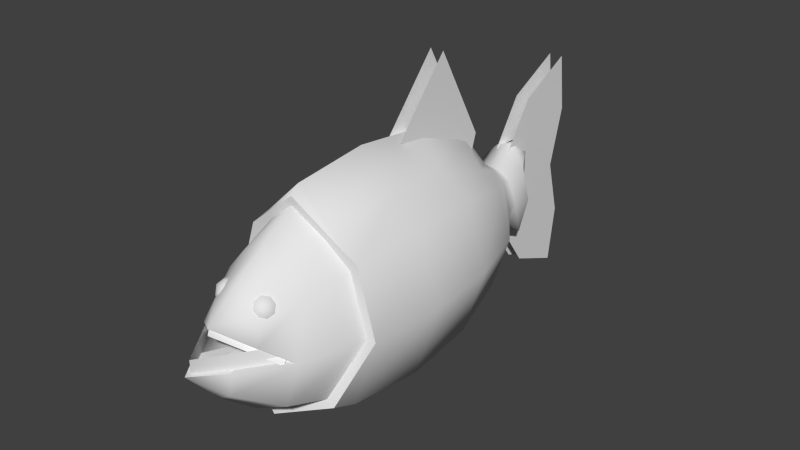 # Source: stklib_piranha_a.blend  (saved by Blender 2.72.0; exported with 4.5.12 LTS)
import bpy
from mathutils import Matrix  # noqa: F401  (used for matrix-valued properties, if any)

bpy.ops.wm.read_factory_settings(use_empty=True)
scene = bpy.context.scene
scene.name = 'Scene'

# ---- collections
col_collection_1 = bpy.data.collections.new('Collection 1'); scene.collection.children.link(col_collection_1)

# ---- world
world_world = bpy.data.worlds.new('World'); scene.world = world_world
world_world.color = (0.05088, 0.05088, 0.05088)
world_world.use_sun_shadow = False
world_world.sun_shadow_jitter_overblur = 0.0
world_world.cycles.sampling_method = 'MANUAL'
world_world.cycles.sample_map_resolution = 256

# ---- meshes
me_piranha = bpy.data.meshes.new('piranha')
me_piranha.from_pydata([(0.0, -1.949, 0.8129), (0.0, -1.588, 1.069), (0.0, -1.096, 1.531), (0.0, -0.1007, 1.638), (0.0, 0.8943, 1.531), (0.0, 1.738, 1.227), (0.0, 2.301, 0.5753), (0.0, -2.467, 0.399), (0.2193, -1.972, 0.6498), (0.3669, -1.604, 0.8041), (0.4562, -1.096, 1.088), (0.4482, -0.1007, 1.169), (0.4166, 0.8943, 1.071), (0.3264, 1.738, 0.794), (0.1332, 2.301, 0.5367), (0.3182, -2.045, 0.4884), (0.5462, -1.646, 0.571), (0.6824, -1.065, 0.7028), (0.8374, -0.1007, 0.8781), (0.7761, 0.8943, 0.8081), (0.6016, 1.738, 0.621), (0.2835, 2.301, 0.4209), (0.4104, -2.178, 0.1829), (0.6844, -1.881, -0.04016), (1.119, -0.1007, -0.04151), (1.036, 0.8943, -0.04151), (0.8008, 1.738, -0.0258), (0.4037, 2.301, 0.04247), (0.9112, -1.078, -0.05116), (0.2763, -2.444, -0.04242), (1.036, -1.078, -0.04151), (0.1991, -2.414, -0.3734), (0.4816, -1.888, -0.6679), (0.7423, -1.096, -0.9563), (0.8008, -0.1007, -1.032), (0.7423, 0.8943, -0.9563), (0.5757, 1.738, -0.7327), (0.2835, 2.301, -0.3369), (0.0, -2.389, -0.497), (0.0, -1.885, -0.9172), (0.0, -1.096, -1.335), (0.0, -0.1007, -1.442), (0.0, 0.8943, -1.335), (0.0, 1.738, -1.032), (0.0, 2.301, -0.4988), (0.0, -1.21, 1.422), (0.6828, -1.378, -0.8796), (0.4495, -1.132, 1.067), (0.0, -1.637, -1.133), (0.7761, -1.065, 0.8081), (0.3965, -1.132, 1.007), (0.0, -1.21, 1.313), (0.5819, -1.378, -0.8073), (0.0, -1.637, -1.014), (0.0, -2.812, -0.01068), (0.0, -1.881, -0.04016), (0.5989, -1.873, -0.07854), (0.5989, -1.873, 0.1567), (0.0, -2.732, -0.07854), (0.0, -2.732, 0.1567), (0.5728, -1.893, 0.07126), (0.5728, -1.992, -0.05735), (0.0, -2.375, 0.4446), (0.0, -2.474, 0.316), (0.2791, -1.962, 0.6416), (0.222, -1.924, 0.6491), (0.3363, -1.907, 0.6268), (0.3027, -1.847, 0.6282), (0.3918, -1.897, 0.5696), (0.3813, -1.833, 0.5473), (0.4133, -1.937, 0.5035), (0.4117, -1.89, 0.4538), (0.3881, -2.004, 0.4672), (0.3761, -1.985, 0.4024), (0.331, -2.059, 0.4819), (0.2953, -2.062, 0.4233), (0.2754, -2.069, 0.5391), (0.2167, -2.076, 0.5042), (0.362, -2.006, 0.5778), (0.2539, -2.029, 0.6053), (0.1863, -2.019, 0.5978), (0.09115, 2.631, 0.5948), (0.09115, 2.631, -0.4769), (0.09115, 3.846, 1.671), (0.09115, 3.838, -1.416), (0.09115, 2.631, 0.05898), (0.09115, 3.737, 0.1097), (0.0, 2.437, 0.5068), (0.1332, 2.437, 0.4739), (0.2835, 2.437, 0.3803), (0.4037, 2.437, 0.075), (0.2835, 2.437, -0.2303), (0.0, 2.437, -0.3568), (0.0, 2.735, 0.7351), (0.1332, 2.735, 0.6817), (0.2835, 2.735, 0.5296), (0.4037, 2.735, 0.03345), (0.2835, 2.735, -0.4627), (0.0, 2.735, -0.6682), (0.0, 2.946, 0.7351), (0.0, 3.12, 0.6817), (0.0, 3.252, 0.5296), (0.0, 3.252, 0.03345), (0.0, 3.12, -0.4627), (0.0, 2.976, -0.6682), (0.09115, 3.082, -0.2187), (0.09115, 3.082, 0.395), (0.09115, 3.082, 1.28), (0.09115, 3.082, 0.08813), (0.09115, 3.082, -1.107), (0.09115, 3.948, 0.899), (0.09115, 3.082, 0.8376), (0.09115, 3.945, -0.6446), (0.09115, 3.082, -0.6629), (0.09115, 0.5948, -1.307), (0.09115, 0.8524, -1.642), (0.09115, 2.213, -0.488), (0.09115, 2.266, -0.6967), (0.09115, 1.17, -1.115), (0.09115, 1.189, -1.365), (0.09115, 0.9884, -1.201), (0.09115, 1.184, -1.501), (0.09115, 1.236, 2.403), (0.09115, 0.4646, 1.502), (0.09115, 1.929, 1.168), (0.09115, 1.834, 0.8612), (0.09115, 1.755, -1.124), (0.09115, 1.692, -0.8367)], [], [(6, 5, 13, 14), (5, 4, 12, 13), (4, 3, 11, 12), (3, 2, 10, 11), (2, 45, 47, 10), (1, 0, 8, 9), (14, 13, 20, 21), (13, 12, 19, 20), (12, 11, 18, 19), (11, 10, 49, 18), (10, 47, 49), (9, 8, 15, 16), (21, 20, 26, 27), (20, 19, 25, 26), (19, 18, 24, 25), (16, 15, 22, 23), (37, 36, 43, 44), (36, 35, 42, 43), (35, 34, 41, 42), (34, 33, 40, 41), (33, 46, 48, 40), (32, 31, 38, 39), (0, 7, 8), (8, 7, 15), (29, 54, 31), (31, 54, 38), (51, 1, 9, 50), (50, 9, 16, 17), (52, 32, 39, 53), (15, 7, 22), (50, 17, 49, 47), (51, 50, 47, 45), (48, 46, 52, 53), (59, 58, 56, 57), (63, 61, 60, 62), (17, 16, 23, 28), (22, 7, 55), (18, 49, 30, 24), (27, 26, 36, 37), (26, 25, 35, 36), (25, 24, 34, 35), (24, 30, 33, 34), (30, 46, 33), (23, 29, 31, 32), (28, 23, 32, 52), (46, 30, 28, 52), (17, 28, 30, 49), (65, 64, 66, 67), (67, 66, 68, 69), (69, 68, 70, 71), (71, 70, 72, 73), (73, 72, 74, 75), (75, 74, 76, 77), (77, 76, 79, 80), (64, 78, 66), (66, 78, 68), (68, 78, 70), (70, 78, 72), (72, 78, 74), (74, 78, 76), (76, 78, 79), (80, 79, 64, 65), (79, 78, 64), (23, 55, 29), (55, 54, 29), (23, 22, 55), (81, 85, 108, 106), (107, 81, 106, 111), (82, 105, 108, 85), (109, 113, 105, 82), (27, 37, 91, 90), (37, 44, 92, 91), (21, 27, 90, 89), (14, 21, 89, 88), (6, 14, 88, 87), (90, 91, 97, 96), (91, 92, 98, 97), (89, 90, 96, 95), (88, 89, 95, 94), (87, 88, 94, 93), (96, 97, 103, 102), (97, 98, 104, 103), (95, 96, 102, 101), (94, 95, 101, 100), (93, 94, 100, 99), (110, 111, 106, 86), (105, 86, 108), (112, 86, 105, 113), (106, 108, 86), (83, 107, 111, 110), (84, 112, 113, 109), (127, 126, 117, 116), (120, 121, 119, 118), (114, 115, 121, 120), (122, 123, 125, 124), (118, 119, 126, 127)])
me_piranha.polygons.foreach_set('use_smooth', [1, 1, 1, 1, 1, 1, 1, 1, 1, 1, 1, 1, 1, 1, 1, 1, 1, 1, 1, 1, 1, 1, 1, 1, 1, 1, 1, 1, 1, 1, 1, 1, 1, 1, 1, 1, 1, 1, 1, 1, 1, 1, 1, 1, 1, 1, 1, 1, 1, 1, 1, 1, 1, 1, 1, 1, 1, 1, 1, 1, 1, 1, 1, 1, 0, 1, 0, 0, 0, 0, 1, 1, 1, 1, 1, 1, 1, 1, 1, 1, 1, 1, 1, 1, 1, 0, 0, 0, 0, 0, 0, 0, 0, 0, 0, 0])
_k = set([(17, 28), (17, 50), (23, 55), (28, 52), (30, 46), (30, 49), (45, 47), (46, 48), (47, 49), (50, 51), (52, 53)])
me_piranha.attributes.new('sharp_edge', 'BOOLEAN', 'EDGE').data.foreach_set('value', [ (min(e.vertices), max(e.vertices)) in _k for e in me_piranha.edges])
_uv = me_piranha.uv_layers.new(name='UVMap')
_uv.uv.foreach_set('vector', [0.7955, 0.6487, 0.6611, 0.7848, 0.6517, 0.6783, 0.7881, 0.6277, 0.6611, 0.7848, 0.4937, 0.8473, 0.4843, 0.731, 0.6517, 0.6783, 0.4937, 0.8473, 0.2995, 0.8731, 0.2951, 0.7525, 0.4843, 0.731, 0.2995, 0.8731, 0.1047, 0.8611, 0.1027, 0.7417, 0.2951, 0.7525, 0.1047, 0.8611, 0.07782, 0.8463, 0.09464, 0.7399, 0.1027, 0.7417, 0.4252, 0.8557, 0.347, 0.7667, 0.3728, 0.705, 0.4752, 0.7548, 0.7881, 0.6277, 0.6517, 0.6783, 0.6328, 0.6166, 0.78, 0.5863, 0.6517, 0.6783, 0.4843, 0.731, 0.4725, 0.6486, 0.6328, 0.6166, 0.4843, 0.731, 0.2951, 0.7525, 0.2926, 0.6622, 0.4725, 0.6486, 0.2951, 0.7525, 0.1027, 0.7417, 0.109, 0.6591, 0.2926, 0.6622, 0.1027, 0.7417, 0.09464, 0.7399, 0.109, 0.6591, 0.4752, 0.7548, 0.3728, 0.705, 0.3731, 0.6506, 0.4948, 0.6778, 0.78, 0.5863, 0.6328, 0.6166, 0.6259, 0.4923, 0.7733, 0.492, 0.6328, 0.6166, 0.4725, 0.6486, 0.4687, 0.4913, 0.6259, 0.4923, 0.4725, 0.6486, 0.2926, 0.6622, 0.2913, 0.4889, 0.4687, 0.4913, 0.4948, 0.6778, 0.3731, 0.6506, 0.3592, 0.5592, 0.468, 0.5006, 0.7773, 0.3969, 0.6334, 0.3586, 0.6716, 0.2423, 0.7923, 0.3358, 0.6334, 0.3586, 0.4765, 0.3221, 0.504, 0.1719, 0.6716, 0.2423, 0.4765, 0.3221, 0.3, 0.3019, 0.3096, 0.1408, 0.504, 0.1719, 0.3, 0.3019, 0.119, 0.3027, 0.113, 0.1488, 0.3096, 0.1408, 0.119, 0.3027, 0.06207, 0.3053, 0.002738, 0.1725, 0.113, 0.1488, 0.4599, 0.3231, 0.2912, 0.378, 0.2739, 0.3231, 0.402, 0.1981, 0.347, 0.7667, 0.2365, 0.6272, 0.3728, 0.705, 0.3728, 0.705, 0.2365, 0.6272, 0.3731, 0.6506, 0.2811, 0.47, 0.16, 0.458, 0.2912, 0.378, 0.2912, 0.378, 0.16, 0.458, 0.2739, 0.3231, 0.5023, 0.9489, 0.4252, 0.8557, 0.4752, 0.7548, 0.5834, 0.8439, 0.5834, 0.8439, 0.4752, 0.7548, 0.4948, 0.6778, 0.6503, 0.745, 0.611, 0.2752, 0.4599, 0.3231, 0.402, 0.1981, 0.4628, 0.1559, 0.3731, 0.6506, 0.2365, 0.6272, 0.3592, 0.5592, 0.5834, 0.8439, 0.6503, 0.745, 0.6797, 0.7712, 0.601, 0.8577, 0.5023, 0.9489, 0.5834, 0.8439, 0.601, 0.8577, 0.5089, 0.9781, 0.4737, 0.1253, 0.6429, 0.26, 0.611, 0.2752, 0.4628, 0.1559, -2.5, 1.0, -2.5, 4.47e-07, 3.5, -4.768e-07, 3.5, 1.0, 3.5, 1.0, -2.5, 1.0, -2.5, -4.903e-07, 3.5, 4.413e-07, 0.6503, 0.745, 0.4948, 0.6778, 0.468, 0.5006, 0.7002, 0.5221, 0.5151, 0.4722, 1.008, 0.9884, 0.00828, 0.9884, 0.2926, 0.6622, 0.109, 0.6591, 0.1088, 0.4842, 0.2913, 0.4889, 0.7733, 0.492, 0.6259, 0.4923, 0.6334, 0.3586, 0.7773, 0.3969, 0.6259, 0.4923, 0.4687, 0.4913, 0.4765, 0.3221, 0.6334, 0.3586, 0.4687, 0.4913, 0.2913, 0.4889, 0.3, 0.3019, 0.4765, 0.3221, 0.2913, 0.4889, 0.1088, 0.4842, 0.119, 0.3027, 0.3, 0.3019, 0.1088, 0.4842, 0.06207, 0.3053, 0.119, 0.3027, 0.468, 0.5006, 0.2811, 0.47, 0.2912, 0.378, 0.4599, 0.3231, 0.7002, 0.5221, 0.468, 0.5006, 0.4599, 0.3231, 0.611, 0.2752, 0.6429, 0.26, 0.7357, 0.524, 0.7002, 0.5221, 0.611, 0.2752, 0.6503, 0.745, 0.7002, 0.5221, 0.7357, 0.524, 0.6797, 0.7712, 0.2835, 0.9889, 0.3281, 0.8928, 0.6562, 0.8903, 0.6908, 0.9999, 0.6908, 0.9999, 0.6562, 0.8903, 0.8778, 0.6598, 0.9948, 0.7086, 0.9948, 0.7086, 0.8778, 0.6598, 0.8908, 0.3412, 0.9948, 0.2866, 0.9948, 0.2866, 0.8908, 0.3412, 0.6661, 0.1071, 0.7001, 9.972e-05, 0.7001, 9.972e-05, 0.6661, 0.1071, 0.3379, 0.09692, 0.2995, 0.0007658, 0.2995, 0.0007658, 0.3379, 0.09692, 0.1093, 0.3312, 0.01028, 0.2784, 0.01028, 0.2784, 0.1093, 0.3312, 0.1137, 0.6504, 9.972e-05, 0.6922, 0.3281, 0.8928, 0.4975, 0.4963, 0.6562, 0.8903, 0.6562, 0.8903, 0.4975, 0.4963, 0.8778, 0.6598, 0.8778, 0.6598, 0.4975, 0.4963, 0.8908, 0.3412, 0.8908, 0.3412, 0.4975, 0.4963, 0.6661, 0.1071, 0.6661, 0.1071, 0.4975, 0.4963, 0.3379, 0.09692, 0.3379, 0.09692, 0.4975, 0.4963, 0.1093, 0.3312, 0.1093, 0.3312, 0.4975, 0.4963, 0.1137, 0.6504, 9.972e-05, 0.6922, 0.1137, 0.6504, 0.3281, 0.8928, 0.2835, 0.9889, 0.1137, 0.6504, 0.4975, 0.4963, 0.3281, 0.8928, 0.818, 0.9942, 0.003982, 0.9926, 0.3648, 0.2458, 0.003982, 0.9926, 0.003816, 0.007047, 0.3648, 0.2458, 0.008277, 0.09822, 0.5151, 0.4722, 0.00828, 0.9884, 1.019, 0.002441, 0.8288, -0.006428, 0.7013, 0.3527, 0.8102, 0.3578, 1.023, 0.3566, 1.019, 0.002441, 0.8102, 0.3578, 0.9164, 0.3572, 0.009188, 0.004234, 0.2183, 0.3588, 0.3087, 0.3583, 0.1672, 0.003337, 0.005669, 0.36, 0.112, 0.3594, 0.2183, 0.3588, 0.009188, 0.004234, 0.7733, 0.492, 0.7773, 0.3969, 0.8092, 0.4161, 0.8049, 0.4952, 0.7773, 0.3969, 0.7923, 0.3358, 0.8216, 0.3554, 0.8092, 0.4161, 0.78, 0.5863, 0.7733, 0.492, 0.8049, 0.4952, 0.8107, 0.5724, 0.7881, 0.6277, 0.78, 0.5863, 0.8107, 0.5724, 0.8185, 0.6125, 0.7955, 0.6487, 0.7881, 0.6277, 0.8185, 0.6125, 0.8231, 0.634, 0.8049, 0.4952, 0.8092, 0.4161, 0.8846, 0.3936, 0.8666, 0.4869, 0.8092, 0.4161, 0.8216, 0.3554, 0.9013, 0.3365, 0.8846, 0.3936, 0.8107, 0.5724, 0.8049, 0.4952, 0.8666, 0.4869, 0.8807, 0.5828, 0.8185, 0.6125, 0.8107, 0.5724, 0.8807, 0.5828, 0.8903, 0.6204, 0.8231, 0.634, 0.8185, 0.6125, 0.8903, 0.6204, 0.8949, 0.6413, 0.8666, 0.4869, 0.8846, 0.3936, 0.9705, 0.3951, 0.9883, 0.4906, 0.8846, 0.3936, 0.9013, 0.3365, 0.9465, 0.3512, 0.9705, 0.3951, 0.8807, 0.5828, 0.8666, 0.4869, 0.9883, 0.4906, 0.9879, 0.5851, 0.8903, 0.6204, 0.8807, 0.5828, 0.9879, 0.5851, 0.9645, 0.6159, 0.8949, 0.6413, 0.8903, 0.6204, 0.9645, 0.6159, 0.9336, 0.631, 0.7793, 0.8339, 0.9164, 0.3572, 0.8102, 0.3578, 0.5306, 0.8339, 0.2183, 0.3588, 0.4983, 0.8339, 0.3087, 0.3583, 0.2497, 0.8339, 0.4983, 0.8339, 0.2183, 0.3588, 0.112, 0.3594, 0.8102, 0.3578, 0.7013, 0.3527, 0.5306, 0.8339, 1.028, 0.8339, 1.023, 0.3566, 0.9164, 0.3572, 0.7793, 0.8339, 0.0009835, 0.8339, 0.2497, 0.8339, 0.112, 0.3594, 0.005669, 0.36, 0.3576, 5.877e-05, 0.3575, 0.7775, 5.817e-05, 0.7775, 0.0002654, 5.949e-05, 0.7645, 5.785e-05, 0.7645, 0.7775, 0.715, 0.7775, 0.715, 5.805e-05, 0.9724, 5.686e-05, 0.9724, 0.7775, 0.7645, 0.7775, 0.7645, 5.785e-05, 0.03396, 0.9937, 0.03395, 0.006329, 0.966, 0.006329, 0.966, 0.9937, 0.715, 5.805e-05, 0.715, 0.7775, 0.3575, 0.7775, 0.3576, 5.877e-05])
me_piranha.materials.append(None)
me_piranha.use_remesh_preserve_volume = False
me_piranha.use_remesh_preserve_attributes = False
me_piranha.use_mirror_vertex_groups = False
me_piranha.update()

# ---- objects
ob_stklib_piranha_a_main = bpy.data.objects.new('stklib_piranha_a_main', me_piranha)

# ---- transforms, parenting, visibility, modifiers, constraints
ob_stklib_piranha_a_main.location = (0.0, 0.0, 0.0)
ob_stklib_piranha_a_main.lineart.crease_threshold = 0.0
_vg = ob_stklib_piranha_a_main.vertex_groups.new(name='tail')
_vg = ob_stklib_piranha_a_main.vertex_groups.new(name='rear')
_vg = ob_stklib_piranha_a_main.vertex_groups.new(name='body')
_vg = ob_stklib_piranha_a_main.vertex_groups.new(name='head')
_vg = ob_stklib_piranha_a_main.vertex_groups.new(name='jaw')
_m = ob_stklib_piranha_a_main.modifiers.new('Mirror', 'MIRROR')
_m.use_clip = True
_m = ob_stklib_piranha_a_main.modifiers.new('EdgeSplit', 'EDGE_SPLIT')
_m.use_edge_angle = False

# ---- collection membership
col_collection_1.objects.link(ob_stklib_piranha_a_main)

# ---- scene / render settings (as saved in the file)
scene.frame_start = 1; scene.frame_end = 250; scene.frame_set(1)
scene.render.engine = 'BLENDER_EEVEE_NEXT'
scene.render.resolution_percentage = 50
scene.render.dither_intensity = 0.0
scene.cycles.use_denoising = False
scene.cycles.samples = 10
scene.cycles.sampling_pattern = 'TABULATED_SOBOL'
scene.cycles.light_sampling_threshold = 0.0
scene.cycles.use_adaptive_sampling = False
scene.cycles.use_light_tree = False
scene.cycles.blur_glossy = 0.0
scene.cycles.pixel_filter_type = 'GAUSSIAN'
scene.cycles.sample_clamp_indirect = 0.0
scene.view_settings.view_transform = 'Standard'
bpy.context.view_layer.update()

# ---- added for rendering (the .blend has no active camera and no usable light): camera, sun
cam_auto = bpy.data.cameras.new('AutoCamera')
cam_auto.lens = 50.0
cam_auto.sensor_width = 36.0
cam_auto.clip_end = 1000.0
ob_auto_camera = bpy.data.objects.new('AutoCamera', cam_auto)
scene.collection.objects.link(ob_auto_camera)
ob_auto_camera.location = (7.57734, -8.5245, 6.44264)
ob_auto_camera.rotation_euler = (1.09748, -7.21219e-08, 0.694738)
scene.camera = ob_auto_camera
light_auto_sun = bpy.data.lights.new('AutoSun', 'SUN')
light_auto_sun.energy = 3.0
light_auto_sun.angle = 0.0523599
ob_auto_sun = bpy.data.objects.new('AutoSun', light_auto_sun)
scene.collection.objects.link(ob_auto_sun)
ob_auto_sun.rotation_euler = (0.872665, 0.174533, 0.523599)
bpy.context.view_layer.update()
